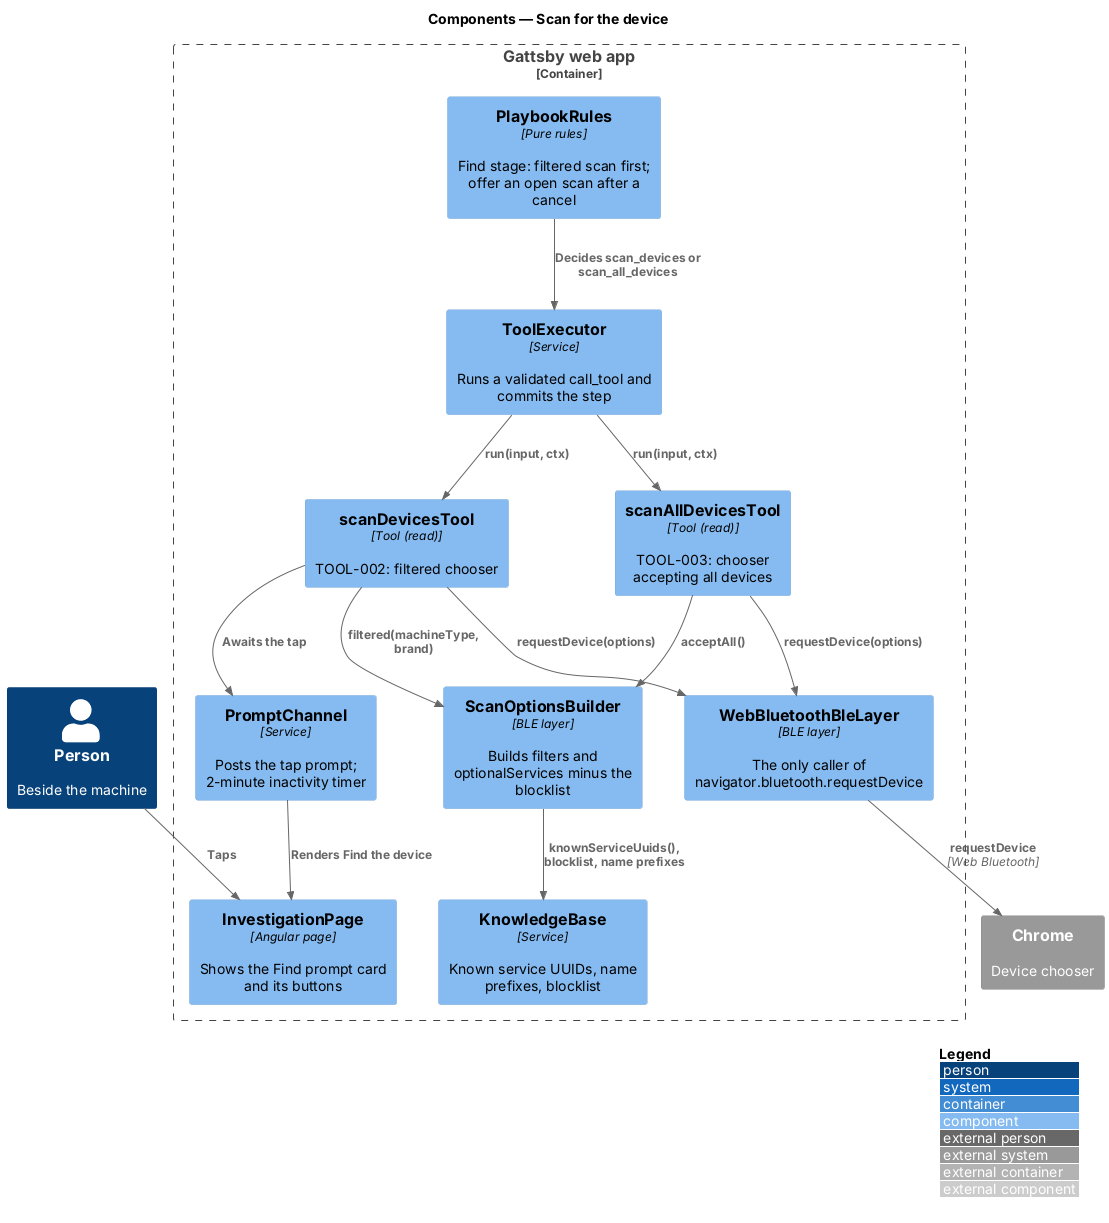

The diagram above was rendered by PlantUML. Its source (embedded in the PNG):
@startuml
!include <C4/C4_Component>
LAYOUT_WITH_LEGEND()
title Components — Scan for the device

Person(person, "Person", "Beside the machine")
Container_Boundary(spa, "Gattsby web app") {
  Component(page, "InvestigationPage", "Angular page", "Shows the Find prompt card and its buttons")
  Component(channel, "PromptChannel", "Service", "Posts the tap prompt; 2-minute inactivity timer")
  Component(rules, "PlaybookRules", "Pure rules", "Find stage: filtered scan first; offer an open scan after a cancel")
  Component(executor, "ToolExecutor", "Service", "Runs a validated call_tool and commits the step")
  Component(scan, "scanDevicesTool", "Tool (read)", "TOOL-002: filtered chooser")
  Component(scanAll, "scanAllDevicesTool", "Tool (read)", "TOOL-003: chooser accepting all devices")
  Component(builder, "ScanOptionsBuilder", "BLE layer", "Builds filters and optionalServices minus the blocklist")
  Component(kb, "KnowledgeBase", "Service", "Known service UUIDs, name prefixes, blocklist")
  Component(ble, "WebBluetoothBleLayer", "BLE layer", "The only caller of navigator.bluetooth.requestDevice")
}
System_Ext(chrome, "Chrome", "Device chooser")

Rel(rules, executor, "Decides scan_devices or scan_all_devices")
Rel(executor, scan, "run(input, ctx)")
Rel(executor, scanAll, "run(input, ctx)")
Rel(scan, builder, "filtered(machineType, brand)")
Rel(scanAll, builder, "acceptAll()")
Rel(builder, kb, "knownServiceUuids(), blocklist, name prefixes")
Rel(scan, channel, "Awaits the tap")
Rel(channel, page, "Renders Find the device")
Rel(person, page, "Taps")
Rel(scan, ble, "requestDevice(options)")
Rel(scanAll, ble, "requestDevice(options)")
Rel(ble, chrome, "requestDevice", "Web Bluetooth")
@enduml